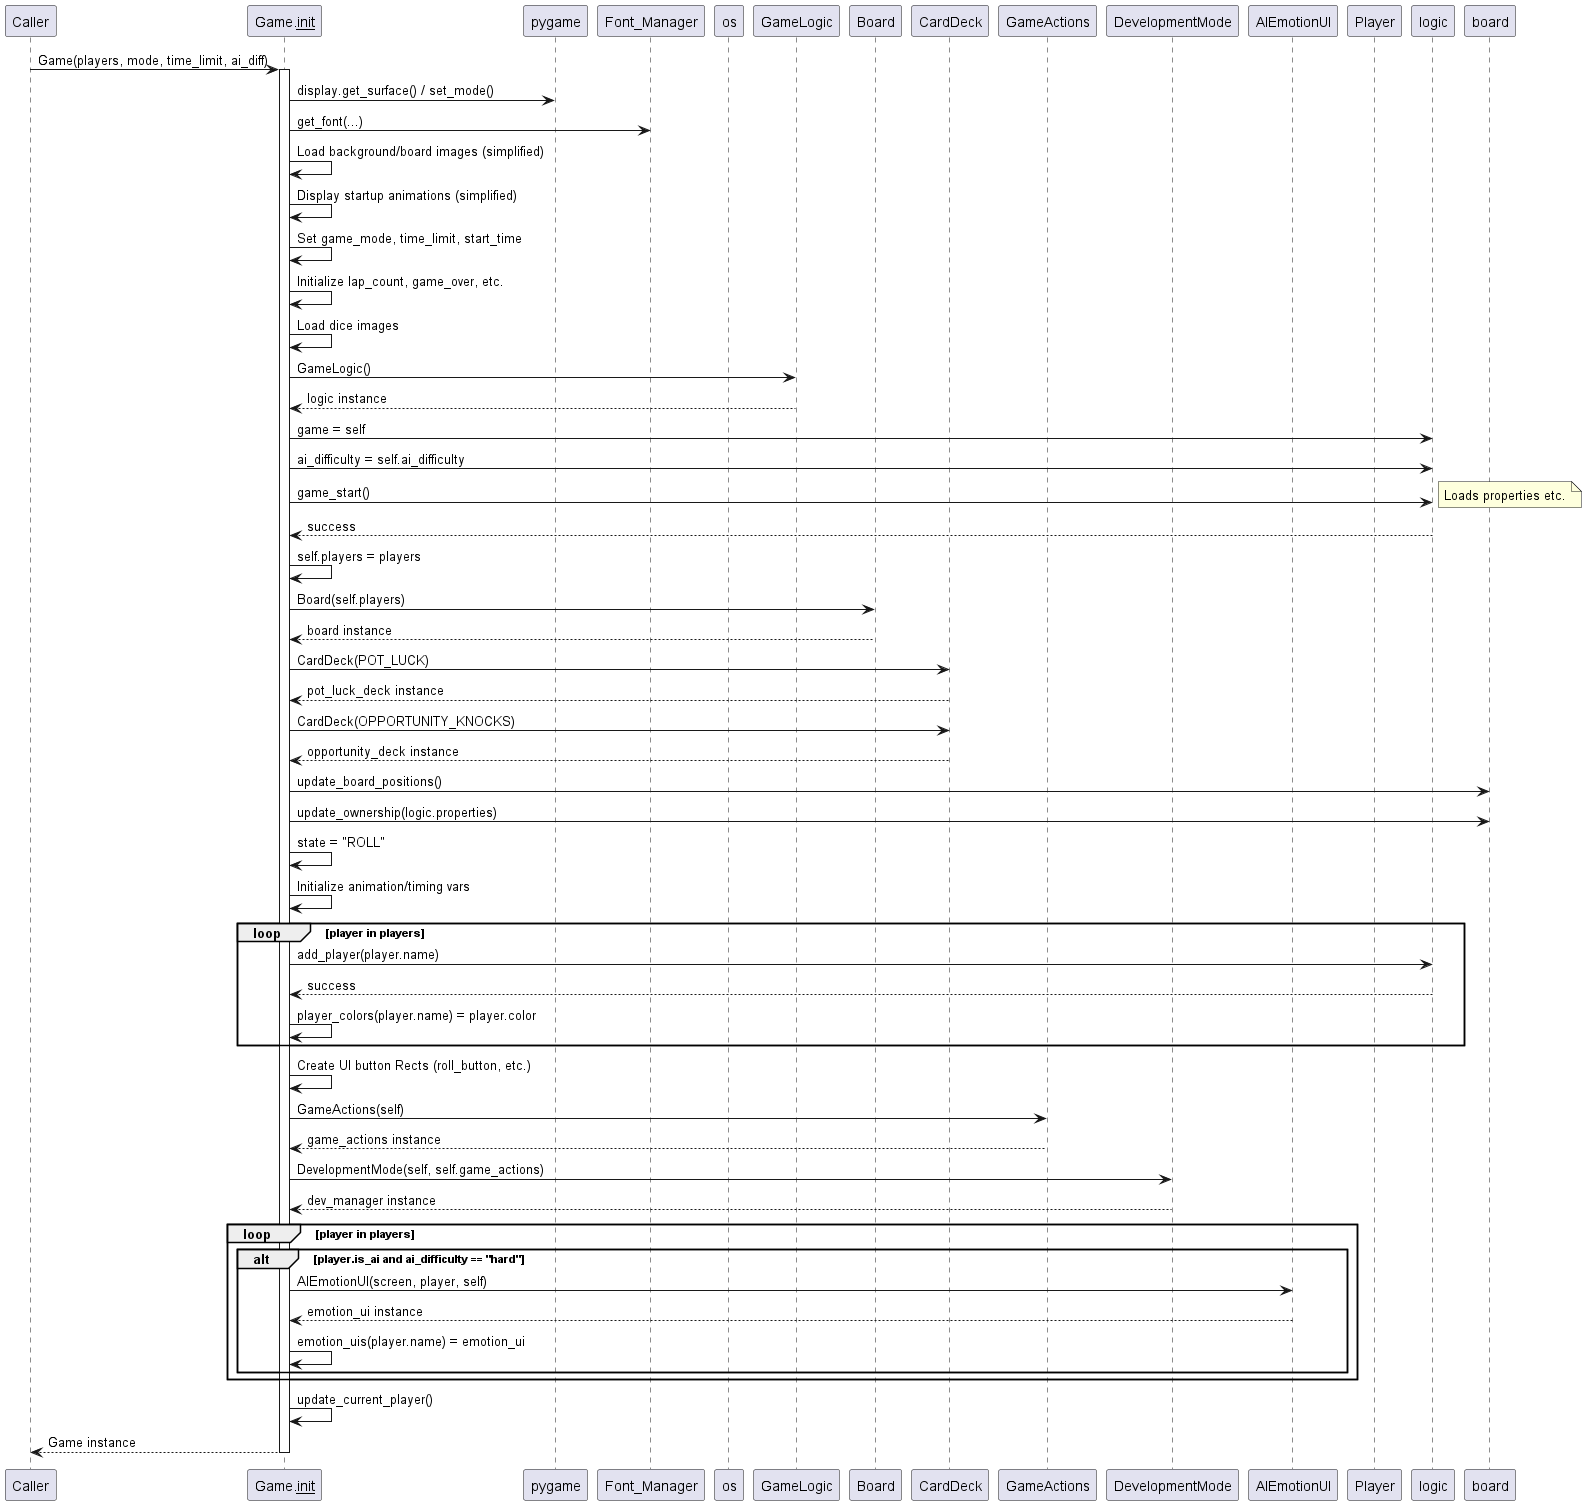

The diagram above was rendered by PlantUML. Its source (embedded in the PNG):
@startuml
participant "Caller" as MainFunc
participant "Game.__init__" as Init
participant "pygame" as Pygame
participant "Font_Manager" as FM
participant "os" as OS
participant "GameLogic" as Logic
participant "Board" as BoardClass
participant "CardDeck" as DeckClass
participant "GameActions" as ActionsClass
participant "DevelopmentMode" as DevModeClass
participant "AIEmotionUI" as EmotionUIClass
participant "Player" as PlayerClass

MainFunc -> Init : Game(players, mode, time_limit, ai_diff)
activate Init
Init -> Pygame : display.get_surface() / set_mode()
Init -> FM : get_font(...)
Init -> Init : Load background/board images (simplified)
Init -> Init : Display startup animations (simplified)
Init -> Init : Set game_mode, time_limit, start_time
Init -> Init : Initialize lap_count, game_over, etc.
Init -> Init : Load dice images
Init -> Logic : GameLogic()
Logic --> Init : logic instance
Init -> logic : game = self
Init -> logic : ai_difficulty = self.ai_difficulty
Init -> logic : game_start()
note right: Loads properties etc.
logic --> Init : success
Init -> Init : self.players = players
Init -> BoardClass : Board(self.players)
BoardClass --> Init : board instance
Init -> DeckClass : CardDeck(POT_LUCK)
DeckClass --> Init : pot_luck_deck instance
Init -> DeckClass : CardDeck(OPPORTUNITY_KNOCKS)
DeckClass --> Init : opportunity_deck instance
Init -> board : update_board_positions()
Init -> board : update_ownership(logic.properties)
Init -> Init : state = "ROLL"
Init -> Init : Initialize animation/timing vars
loop player in players
    Init -> logic : add_player(player.name)
    logic --> Init : success
    Init -> Init : player_colors(player.name) = player.color
end
Init -> Init : Create UI button Rects (roll_button, etc.)
Init -> ActionsClass : GameActions(self)
ActionsClass --> Init : game_actions instance
Init -> DevModeClass : DevelopmentMode(self, self.game_actions)
DevModeClass --> Init : dev_manager instance
loop player in players
    alt player.is_ai and ai_difficulty == "hard"
        Init -> EmotionUIClass : AIEmotionUI(screen, player, self)
        EmotionUIClass --> Init : emotion_ui instance
        Init -> Init : emotion_uis(player.name) = emotion_ui
    end
end
Init -> Init : update_current_player()
Init --> MainFunc : Game instance
deactivate Init
@enduml